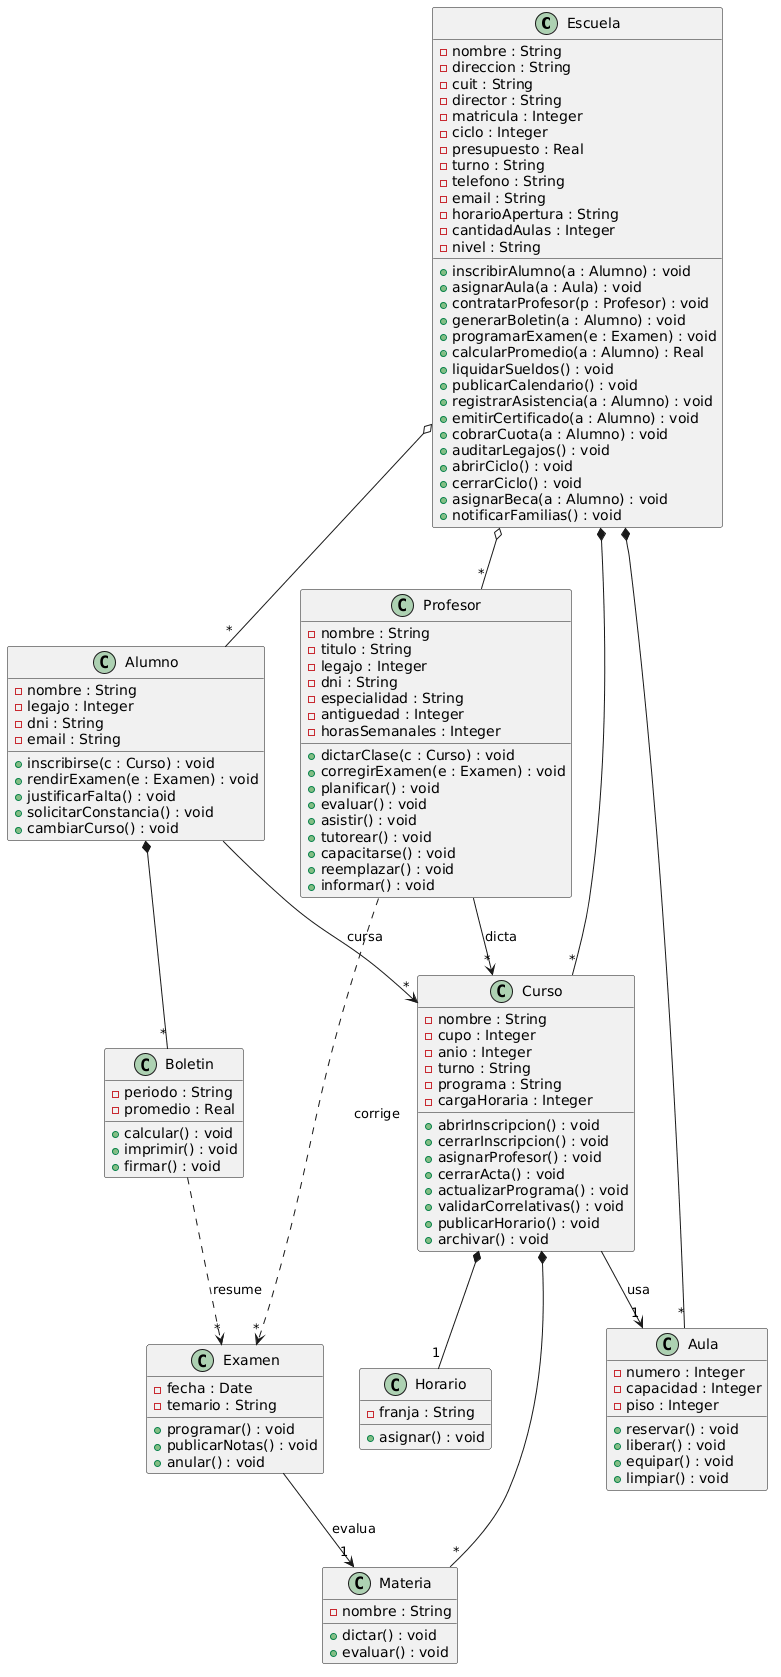

The diagram above was rendered by PlantUML. Its source (embedded in the PNG):
@startuml
class Escuela {
    -nombre : String
    -direccion : String
    -cuit : String
    -director : String
    -matricula : Integer
    -ciclo : Integer
    -presupuesto : Real
    -turno : String
    -telefono : String
    -email : String
    -horarioApertura : String
    -cantidadAulas : Integer
    -nivel : String
    +inscribirAlumno(a : Alumno) : void
    +asignarAula(a : Aula) : void
    +contratarProfesor(p : Profesor) : void
    +generarBoletin(a : Alumno) : void
    +programarExamen(e : Examen) : void
    +calcularPromedio(a : Alumno) : Real
    +liquidarSueldos() : void
    +publicarCalendario() : void
    +registrarAsistencia(a : Alumno) : void
    +emitirCertificado(a : Alumno) : void
    +cobrarCuota(a : Alumno) : void
    +auditarLegajos() : void
    +abrirCiclo() : void
    +cerrarCiclo() : void
    +asignarBeca(a : Alumno) : void
    +notificarFamilias() : void
}
class Profesor {
    -nombre : String
    -titulo : String
    -legajo : Integer
    -dni : String
    -especialidad : String
    -antiguedad : Integer
    -horasSemanales : Integer
    +dictarClase(c : Curso) : void
    +corregirExamen(e : Examen) : void
    +planificar() : void
    +evaluar() : void
    +asistir() : void
    +tutorear() : void
    +capacitarse() : void
    +reemplazar() : void
    +informar() : void
}
class Curso {
    -nombre : String
    -cupo : Integer
    -anio : Integer
    -turno : String
    -programa : String
    -cargaHoraria : Integer
    +abrirInscripcion() : void
    +cerrarInscripcion() : void
    +asignarProfesor() : void
    +cerrarActa() : void
    +actualizarPrograma() : void
    +validarCorrelativas() : void
    +publicarHorario() : void
    +archivar() : void
}
class Alumno {
    -nombre : String
    -legajo : Integer
    -dni : String
    -email : String
    +inscribirse(c : Curso) : void
    +rendirExamen(e : Examen) : void
    +justificarFalta() : void
    +solicitarConstancia() : void
    +cambiarCurso() : void
}
class Aula {
    -numero : Integer
    -capacidad : Integer
    -piso : Integer
    +reservar() : void
    +liberar() : void
    +equipar() : void
    +limpiar() : void
}
class Examen {
    -fecha : Date
    -temario : String
    +programar() : void
    +publicarNotas() : void
    +anular() : void
}
class Boletin {
    -periodo : String
    -promedio : Real
    +calcular() : void
    +imprimir() : void
    +firmar() : void
}
class Materia {
    -nombre : String
    +dictar() : void
    +evaluar() : void
}
class Horario {
    -franja : String
    +asignar() : void
}

Escuela *-- "*" Curso
Escuela *-- "*" Aula
Escuela o-- "*" Profesor
Escuela o-- "*" Alumno
Curso *-- "*" Materia
Curso *-- "1" Horario
Curso --> "1" Aula : usa
Profesor --> "*" Curso : dicta
Profesor ..> "*" Examen : corrige
Alumno --> "*" Curso : cursa
Alumno *-- "*" Boletin
Examen --> "1" Materia : evalua
Boletin ..> "*" Examen : resume
@enduml